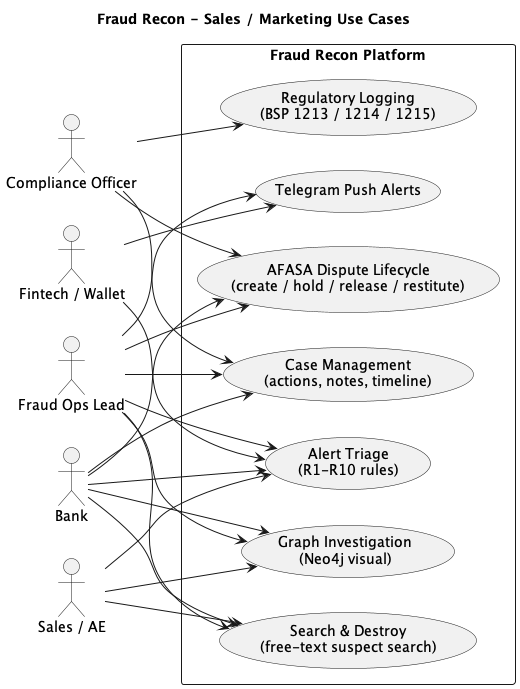

The diagram above was rendered by PlantUML. Its source (embedded in the PNG):
@startuml
title Fraud Recon - Sales / Marketing Use Cases

left to right direction

actor "Compliance Officer" as CO
actor "Fintech / Wallet" as FW
actor "Bank" as BANK
actor "Fraud Ops Lead" as FOL
actor "Sales / AE" as SAE

rectangle "Fraud Recon Platform" {
  usecase "Regulatory Logging\n(BSP 1213 / 1214 / 1215)" as UC_Reg
  usecase "Telegram Push Alerts" as UC_TG
  usecase "Alert Triage\n(R1-R10 rules)" as UC_Alerts
  usecase "Case Management\n(actions, notes, timeline)" as UC_Case
  usecase "Search & Destroy\n(free-text suspect search)" as UC_SnD
  usecase "Graph Investigation\n(Neo4j visual)" as UC_Graph
  usecase "AFASA Dispute Lifecycle\n(create / hold / release / restitute)" as UC_AFASA
}

' --- Compliance Officer interactions ---
CO --> UC_Reg
CO --> UC_Case
CO --> UC_AFASA

' --- Fintech / Wallet interactions ---
FW --> UC_Alerts
FW --> UC_TG

' --- Bank interactions ---
BANK --> UC_Alerts
BANK --> UC_Case
BANK --> UC_SnD
BANK --> UC_Graph
BANK --> UC_AFASA

' --- Fraud Ops Lead interactions ---
FOL --> UC_Alerts
FOL --> UC_TG
FOL --> UC_Case
FOL --> UC_SnD
FOL --> UC_Graph
FOL --> UC_AFASA

' --- Sales / AE interactions (demo / pitch flows) ---
SAE --> UC_Alerts
SAE --> UC_SnD
SAE --> UC_Graph

@enduml